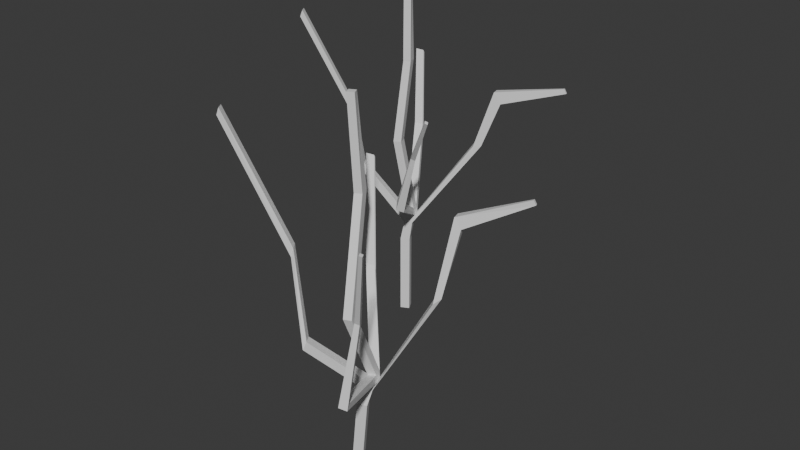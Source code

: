 # Source: grass.blend  (saved by Blender 4.0.36; exported with 4.5.12 LTS)
import bpy
from mathutils import Matrix  # noqa: F401  (used for matrix-valued properties, if any)

bpy.ops.wm.read_factory_settings(use_empty=True)
scene = bpy.context.scene
scene.name = 'Scene'

# ---- collections
col_collection = bpy.data.collections.new('Collection'); scene.collection.children.link(col_collection)

# ---- materials (node trees are filled in below, after node groups)
mat_material_001 = bpy.data.materials.new('Material.001')
mat_material_001.use_transparent_shadow = False
mat_material_001.diffuse_color = (0.1727, 0.1986, 0.08389, 1.0)

# ---- material node trees
mat_material_001.use_nodes = True; mat_material_001.node_tree.nodes.clear()
_N = mat_material_001.node_tree.nodes; _L = mat_material_001.node_tree.links
n0 = _N.new('ShaderNodeBsdfPrincipled'); n0.name = 'Principled BSDF'; n0.location = (10, 300)
n0.inputs[3].default_value = 1.45
n1 = _N.new('ShaderNodeOutputMaterial'); n1.name = 'Material Output'; n1.location = (300, 300)
_L.new(n0.outputs[0], n1.inputs[0])
n1.is_active_output = True

# ---- world
world_world = bpy.data.worlds.new('World'); scene.world = world_world
world_world.use_nodes = True; world_world.node_tree.nodes.clear()
_N = world_world.node_tree.nodes; _L = world_world.node_tree.links
n0 = _N.new('ShaderNodeOutputWorld'); n0.name = 'World Output'; n0.location = (300, 300)
n1 = _N.new('ShaderNodeBackground'); n1.name = 'Background'; n1.location = (10, 300)
n1.inputs[0].default_value = (0.05088, 0.05088, 0.05088, 1.0)
_L.new(n1.outputs[0], n0.inputs[0])
n0.is_active_output = True
world_world.color = (0.05088, 0.05088, 0.05088)
world_world.use_sun_shadow = False
world_world.sun_shadow_jitter_overblur = 0.0

# ---- meshes
me_cube_004 = bpy.data.meshes.new('Cube.004')
me_cube_004.from_pydata([(-0.4197, -0.2997, -0.445), (-0.3284, -0.3214, 0.2839), (-0.3136, -0.2512, -0.4478), (-0.2221, -0.2733, 0.2814), (-0.37, -0.4003, -0.4424), (-0.2773, -0.4223, 0.2843), (-0.2639, -0.3518, -0.4452), (-0.171, -0.3742, 0.2817), (-0.2834, -0.1933, 0.5371), (-0.179, -0.1445, 0.5384), (-0.2223, -0.2943, 0.5321), (-0.1377, -0.2476, 0.5338), (-0.4689, -0.1596, 2.717), (-0.3652, -0.1081, 2.717), (-0.4034, -0.2609, 2.72), (-0.3239, -0.2214, 2.72), (-0.4433, -0.2605, 3.814), (-0.3687, -0.223, 3.814), (-0.4057, -0.3359, 3.817), (-0.3311, -0.2985, 3.817), (-0.1578, -0.299, 0.4486), (-0.2493, -0.339, 0.4513), (-0.3084, -0.2408, 0.4533), (-0.2015, -0.195, 0.449), (-0.9261, -0.6048, 2.111), (-0.8803, -0.6771, 2.102), (-0.892, -0.7032, 2.004), (-0.9372, -0.6303, 2.012), (-1.481, -0.9756, 3.614), (-1.437, -1.048, 3.613), (-1.462, -1.059, 3.531), (-1.505, -0.9866, 3.532), (0.498, -0.06537, 1.762), (0.5488, -0.1712, 1.746), (0.6203, -0.124, 1.812), (0.57, -0.01945, 1.825), (0.5837, 0.1616, 2.646), (0.6218, 0.05518, 2.657), (0.7071, 0.05328, 2.547), (0.6677, 0.1589, 2.536), (1.353, 0.3244, 2.979), (1.366, 0.2883, 2.984), (1.392, 0.2948, 2.935), (1.378, 0.3307, 2.931), (-0.1232, -0.6377, 1.509), (-0.2089, -0.6763, 1.51), (-0.2722, -0.5744, 1.507), (-0.1653, -0.5268, 1.505), (-0.5482, -0.9318, 1.126), (-0.6017, -0.8427, 1.128), (-0.5849, -0.8022, 1.213), (-0.5307, -0.8909, 1.21), (-0.2395, -0.2796, 0.6098), (-0.1964, -0.1322, 0.6089), (-0.1551, -0.2333, 0.6109), (-0.301, -0.1807, 0.6083), (0.3227, -1.215, 0.9231), (0.2409, -1.258, 0.9505), (0.203, -1.181, 0.9903), (0.2848, -1.139, 0.9624), (0.3973, -1.094, 1.884), (0.3462, -1.112, 1.897), (0.3194, -1.056, 1.889), (0.3705, -1.038, 1.875), (0.7375, -1.417, 2.874), (0.704, -1.429, 2.883), (0.6801, -1.383, 2.883), (0.7135, -1.372, 2.875), (-0.6865, 0.2383, 1.544), (-0.5955, 0.2802, 1.524), (-0.6105, 0.2809, 1.582), (-0.7018, 0.2391, 1.602), (-0.9625, 0.5764, 2.703), (-0.8863, 0.6188, 2.685), (-0.8924, 0.6106, 2.709), (-0.9684, 0.5678, 2.728)], [], [(0, 1, 3, 2), (2, 3, 7, 6), (6, 7, 5, 4), (4, 5, 1, 0), (2, 6, 4, 0), (21, 20, 11, 10), (45, 44, 15, 14), (23, 22, 8, 9), (49, 48, 26, 27), (23, 9, 32, 35), (12, 14, 18, 16), (47, 46, 12, 13), (46, 45, 14, 12), (44, 47, 13, 15), (19, 17, 16, 18), (15, 13, 17, 19), (14, 15, 19, 18), (13, 12, 16, 17), (7, 3, 23, 20), (1, 5, 21, 22), (3, 1, 22, 23), (5, 7, 20, 21), (26, 25, 29, 30), (51, 50, 24, 25), (48, 51, 25, 26), (50, 49, 27, 24), (31, 30, 29, 28), (25, 24, 28, 29), (27, 26, 30, 31), (24, 27, 31, 28), (34, 35, 39, 38), (9, 11, 33, 32), (20, 23, 35, 34), (11, 20, 34, 33), (39, 36, 40, 43), (33, 34, 38, 37), (35, 32, 36, 39), (32, 33, 37, 36), (42, 43, 40, 41), (36, 37, 41, 40), (38, 39, 43, 42), (37, 38, 42, 41), (54, 53, 47, 44), (55, 52, 45, 46), (53, 55, 46, 47), (52, 54, 44, 45), (8, 22, 49, 50), (21, 10, 51, 48), (10, 8, 50, 51), (22, 21, 48, 49), (54, 52, 58, 59), (53, 9, 69, 70), (8, 10, 52, 55), (11, 9, 53, 54), (56, 59, 63, 60), (10, 11, 56, 57), (52, 10, 57, 58), (11, 54, 59, 56), (63, 62, 66, 67), (57, 56, 60, 61), (59, 58, 62, 63), (58, 57, 61, 62), (65, 64, 67, 66), (62, 61, 65, 66), (60, 63, 67, 64), (61, 60, 64, 65), (68, 71, 75, 72), (9, 8, 68, 69), (55, 53, 70, 71), (8, 55, 71, 68), (73, 72, 75, 74), (69, 68, 72, 73), (71, 70, 74, 75), (70, 69, 73, 74)])
_uv = me_cube_004.uv_layers.new(name='UVMap')
_uv.uv.foreach_set('vector', [0.375, 0.0, 0.625, 0.0, 0.625, 0.25, 0.375, 0.25, 0.375, 0.25, 0.625, 0.25, 0.625, 0.5, 0.375, 0.5, 0.375, 0.5, 0.625, 0.5, 0.625, 0.75, 0.375, 0.75, 0.375, 0.75, 0.625, 0.75, 0.625, 1.0, 0.375, 1.0, 0.125, 0.5, 0.375, 0.5, 0.375, 0.75, 0.125, 0.75, 0.625, 0.75, 0.625, 0.5, 0.625, 0.5, 0.625, 0.75, 0.625, 0.75, 0.625, 0.5, 0.625, 0.5, 0.625, 0.75, 0.625, 0.25, 0.625, 0.0, 0.625, 0.0, 0.625, 0.25, 0.625, 1.0, 0.625, 0.75, 0.625, 0.75, 0.625, 1.0, 0.625, 0.25, 0.625, 0.25, 0.625, 0.25, 0.625, 0.25, 0.625, 1.0, 0.625, 0.75, 0.625, 0.75, 0.625, 1.0, 0.625, 0.25, 0.625, 0.0, 0.625, 0.0, 0.625, 0.25, 0.625, 1.0, 0.625, 0.75, 0.625, 0.75, 0.625, 1.0, 0.625, 0.5, 0.625, 0.25, 0.625, 0.25, 0.625, 0.5, 0.625, 0.5, 0.875, 0.5, 0.875, 0.75, 0.625, 0.75, 0.625, 0.5, 0.625, 0.25, 0.625, 0.25, 0.625, 0.5, 0.625, 0.75, 0.625, 0.5, 0.625, 0.5, 0.625, 0.75, 0.625, 0.25, 0.625, 0.0, 0.625, 0.0, 0.625, 0.25, 0.625, 0.5, 0.625, 0.25, 0.625, 0.25, 0.625, 0.5, 0.625, 1.0, 0.625, 0.75, 0.625, 0.75, 0.625, 1.0, 0.625, 0.25, 0.625, 0.0, 0.625, 0.0, 0.625, 0.25, 0.625, 0.75, 0.625, 0.5, 0.625, 0.5, 0.625, 0.75, 0.625, 0.75, 0.625, 0.75, 0.625, 0.75, 0.625, 0.75, 0.625, 0.75, 0.625, 1.0, 0.625, 1.0, 0.625, 0.75, 0.625, 0.75, 0.625, 0.75, 0.625, 0.75, 0.625, 0.75, 0.625, 0.0, 0.625, 0.0, 0.625, 0.0, 0.625, 0.0, 0.625, 1.0, 0.625, 0.75, 0.625, 0.75, 0.625, 1.0, 0.625, 0.75, 0.625, 1.0, 0.625, 1.0, 0.625, 0.75, 0.625, 1.0, 0.625, 0.75, 0.625, 0.75, 0.625, 1.0, 0.625, 0.0, 0.625, 0.0, 0.625, 0.0, 0.625, 0.0, 0.625, 0.5, 0.625, 0.25, 0.625, 0.25, 0.625, 0.5, 0.625, 0.25, 0.625, 0.5, 0.625, 0.5, 0.625, 0.25, 0.625, 0.5, 0.625, 0.25, 0.625, 0.25, 0.625, 0.5, 0.625, 0.5, 0.625, 0.5, 0.625, 0.5, 0.625, 0.5, 0.625, 0.25, 0.625, 0.25, 0.625, 0.25, 0.625, 0.25, 0.625, 0.5, 0.625, 0.5, 0.625, 0.5, 0.625, 0.5, 0.625, 0.25, 0.625, 0.25, 0.625, 0.25, 0.625, 0.25, 0.625, 0.25, 0.625, 0.5, 0.625, 0.5, 0.625, 0.25, 0.625, 0.5, 0.625, 0.25, 0.625, 0.25, 0.625, 0.5, 0.625, 0.25, 0.625, 0.5, 0.625, 0.5, 0.625, 0.25, 0.625, 0.5, 0.625, 0.25, 0.625, 0.25, 0.625, 0.5, 0.625, 0.5, 0.625, 0.5, 0.625, 0.5, 0.625, 0.5, 0.625, 0.5, 0.625, 0.25, 0.625, 0.25, 0.625, 0.5, 0.625, 1.0, 0.625, 0.75, 0.625, 0.75, 0.625, 1.0, 0.625, 0.25, 0.625, 0.0, 0.625, 0.0, 0.625, 0.25, 0.625, 0.75, 0.625, 0.5, 0.625, 0.5, 0.625, 0.75, 0.625, 0.0, 0.625, 0.0, 0.625, 0.0, 0.625, 0.0, 0.625, 0.75, 0.625, 0.75, 0.625, 0.75, 0.625, 0.75, 0.625, 0.75, 0.625, 1.0, 0.625, 1.0, 0.625, 0.75, 0.625, 1.0, 0.625, 0.75, 0.625, 0.75, 0.625, 1.0, 0.625, 0.5, 0.625, 0.75, 0.625, 0.75, 0.625, 0.5, 0.625, 0.25, 0.625, 0.25, 0.625, 0.25, 0.625, 0.25, 0.625, 1.0, 0.625, 0.75, 0.625, 0.75, 0.625, 1.0, 0.625, 0.5, 0.625, 0.25, 0.625, 0.25, 0.625, 0.5, 0.625, 0.5, 0.625, 0.5, 0.625, 0.5, 0.625, 0.5, 0.625, 0.75, 0.625, 0.5, 0.625, 0.5, 0.625, 0.75, 0.625, 0.75, 0.625, 0.75, 0.625, 0.75, 0.625, 0.75, 0.625, 0.5, 0.625, 0.5, 0.625, 0.5, 0.625, 0.5, 0.625, 0.5, 0.625, 0.75, 0.625, 0.75, 0.625, 0.5, 0.625, 0.75, 0.625, 0.5, 0.625, 0.5, 0.625, 0.75, 0.625, 0.5, 0.625, 0.75, 0.625, 0.75, 0.625, 0.5, 0.625, 0.75, 0.625, 0.75, 0.625, 0.75, 0.625, 0.75, 0.625, 0.75, 0.625, 0.5, 0.625, 0.5, 0.625, 0.75, 0.625, 0.75, 0.625, 0.75, 0.625, 0.75, 0.625, 0.75, 0.625, 0.5, 0.625, 0.5, 0.625, 0.5, 0.625, 0.5, 0.625, 0.75, 0.625, 0.5, 0.625, 0.5, 0.625, 0.75, 0.625, 1.0, 0.625, 1.0, 0.625, 1.0, 0.625, 1.0, 0.625, 0.25, 0.625, 0.0, 0.625, 0.0, 0.625, 0.25, 0.625, 0.0, 0.625, 0.25, 0.625, 0.25, 0.625, 0.0, 0.625, 1.0, 0.625, 1.0, 0.625, 1.0, 0.625, 1.0, 0.625, 0.25, 0.625, 0.0, 0.625, 0.0, 0.625, 0.25, 0.625, 0.25, 0.625, 0.0, 0.625, 0.0, 0.625, 0.25, 0.625, 0.0, 0.625, 0.25, 0.625, 0.25, 0.625, 0.0, 0.625, 0.25, 0.625, 0.25, 0.625, 0.25, 0.625, 0.25])
me_cube_004.materials.append(mat_material_001)
me_cube_004.update()
me_cube_003 = bpy.data.meshes.new('Cube.003')
me_cube_003.from_pydata([(-1.739, 2.119, -0.1758), (-1.739, 2.119, 0.8541), (-1.636, 2.171, -0.1758), (-1.636, 2.171, 0.8541), (-1.687, 2.015, -0.1758), (-1.687, 2.015, 0.8541), (-1.584, 2.067, -0.1758), (-1.584, 2.067, 0.8541), (-1.67, 2.153, 1.215), (-1.567, 2.206, 1.214), (-1.609, 2.052, 1.21), (-1.525, 2.101, 1.209), (-1.723, 2.127, 3.233), (-1.62, 2.179, 3.233), (-1.659, 2.03, 3.233), (-1.58, 2.069, 3.233), (-1.701, 2.12, 4.128), (-1.627, 2.157, 4.128), (-1.664, 2.045, 4.128), (-1.589, 2.083, 4.128), (-1.555, 2.082, 1.092), (-1.644, 2.037, 1.095), (-1.703, 2.137, 1.096), (-1.6, 2.189, 1.092), (-2.267, 1.837, 2.598), (-2.223, 1.764, 2.596), (-2.248, 1.752, 2.516), (-2.291, 1.825, 2.518), (-2.766, 1.513, 3.786), (-2.722, 1.44, 3.784), (-2.747, 1.428, 3.704), (-2.79, 1.501, 3.706), (-0.9116, 2.495, 2.246), (-0.8629, 2.39, 2.234), (-0.7749, 2.434, 2.247), (-0.8239, 2.538, 2.257), (-0.6977, 2.602, 2.932), (-0.6583, 2.492, 2.943), (-0.5864, 2.528, 2.8), (-0.6271, 2.637, 2.79), (0.03714, 2.927, 3.032), (0.05036, 2.891, 3.037), (0.07447, 2.903, 2.981), (0.06077, 2.939, 2.977), (-1.601, 1.918, 2.246), (-1.685, 1.877, 2.244), (-1.746, 1.975, 2.244), (-1.643, 2.027, 2.246), (-2.068, 1.718, 1.81), (-2.119, 1.805, 1.812), (-2.091, 1.819, 1.909), (-2.039, 1.733, 1.907), (-1.615, 2.034, 1.315), (-1.574, 2.188, 1.31), (-1.532, 2.083, 1.314), (-1.677, 2.136, 1.311), (-1.248, 1.548, 1.54), (-1.324, 1.495, 1.569), (-1.365, 1.557, 1.652), (-1.289, 1.61, 1.623), (-0.9887, 1.437, 2.329), (-1.039, 1.415, 2.348), (-1.072, 1.469, 2.367), (-1.022, 1.492, 2.348), (-0.5591, 1.115, 2.986), (-0.5918, 1.101, 2.999), (-0.6132, 1.136, 3.012), (-0.5806, 1.151, 2.999), (-2.124, 2.855, 2.022), (-2.038, 2.905, 2.005), (-2.043, 2.889, 2.061), (-2.129, 2.839, 2.079), (-2.24, 3.015, 2.995), (-2.166, 3.062, 2.976), (-2.17, 3.048, 3.004), (-2.244, 3.001, 3.023)], [], [(0, 1, 3, 2), (2, 3, 7, 6), (6, 7, 5, 4), (4, 5, 1, 0), (2, 6, 4, 0), (21, 20, 11, 10), (45, 44, 15, 14), (23, 22, 8, 9), (49, 48, 26, 27), (23, 9, 32, 35), (12, 14, 18, 16), (47, 46, 12, 13), (46, 45, 14, 12), (44, 47, 13, 15), (19, 17, 16, 18), (15, 13, 17, 19), (14, 15, 19, 18), (13, 12, 16, 17), (7, 3, 23, 20), (1, 5, 21, 22), (3, 1, 22, 23), (5, 7, 20, 21), (26, 25, 29, 30), (51, 50, 24, 25), (48, 51, 25, 26), (50, 49, 27, 24), (31, 30, 29, 28), (25, 24, 28, 29), (27, 26, 30, 31), (24, 27, 31, 28), (34, 35, 39, 38), (9, 11, 33, 32), (20, 23, 35, 34), (11, 20, 34, 33), (39, 36, 40, 43), (33, 34, 38, 37), (35, 32, 36, 39), (32, 33, 37, 36), (42, 43, 40, 41), (36, 37, 41, 40), (38, 39, 43, 42), (37, 38, 42, 41), (54, 53, 47, 44), (55, 52, 45, 46), (53, 55, 46, 47), (52, 54, 44, 45), (8, 22, 49, 50), (21, 10, 51, 48), (10, 8, 50, 51), (22, 21, 48, 49), (54, 52, 58, 59), (53, 9, 69, 70), (8, 10, 52, 55), (11, 9, 53, 54), (56, 59, 63, 60), (10, 11, 56, 57), (52, 10, 57, 58), (11, 54, 59, 56), (63, 62, 66, 67), (57, 56, 60, 61), (59, 58, 62, 63), (58, 57, 61, 62), (65, 64, 67, 66), (62, 61, 65, 66), (60, 63, 67, 64), (61, 60, 64, 65), (68, 71, 75, 72), (9, 8, 68, 69), (55, 53, 70, 71), (8, 55, 71, 68), (73, 72, 75, 74), (69, 68, 72, 73), (71, 70, 74, 75), (70, 69, 73, 74)])
_uv = me_cube_003.uv_layers.new(name='UVMap')
_uv.uv.foreach_set('vector', [0.375, 0.0, 0.625, 0.0, 0.625, 0.25, 0.375, 0.25, 0.375, 0.25, 0.625, 0.25, 0.625, 0.5, 0.375, 0.5, 0.375, 0.5, 0.625, 0.5, 0.625, 0.75, 0.375, 0.75, 0.375, 0.75, 0.625, 0.75, 0.625, 1.0, 0.375, 1.0, 0.125, 0.5, 0.375, 0.5, 0.375, 0.75, 0.125, 0.75, 0.625, 0.75, 0.625, 0.5, 0.625, 0.5, 0.625, 0.75, 0.625, 0.75, 0.625, 0.5, 0.625, 0.5, 0.625, 0.75, 0.625, 0.25, 0.625, 0.0, 0.625, 0.0, 0.625, 0.25, 0.625, 1.0, 0.625, 0.75, 0.625, 0.75, 0.625, 1.0, 0.625, 0.25, 0.625, 0.25, 0.625, 0.25, 0.625, 0.25, 0.625, 1.0, 0.625, 0.75, 0.625, 0.75, 0.625, 1.0, 0.625, 0.25, 0.625, 0.0, 0.625, 0.0, 0.625, 0.25, 0.625, 1.0, 0.625, 0.75, 0.625, 0.75, 0.625, 1.0, 0.625, 0.5, 0.625, 0.25, 0.625, 0.25, 0.625, 0.5, 0.625, 0.5, 0.875, 0.5, 0.875, 0.75, 0.625, 0.75, 0.625, 0.5, 0.625, 0.25, 0.625, 0.25, 0.625, 0.5, 0.625, 0.75, 0.625, 0.5, 0.625, 0.5, 0.625, 0.75, 0.625, 0.25, 0.625, 0.0, 0.625, 0.0, 0.625, 0.25, 0.625, 0.5, 0.625, 0.25, 0.625, 0.25, 0.625, 0.5, 0.625, 1.0, 0.625, 0.75, 0.625, 0.75, 0.625, 1.0, 0.625, 0.25, 0.625, 0.0, 0.625, 0.0, 0.625, 0.25, 0.625, 0.75, 0.625, 0.5, 0.625, 0.5, 0.625, 0.75, 0.625, 0.75, 0.625, 0.75, 0.625, 0.75, 0.625, 0.75, 0.625, 0.75, 0.625, 1.0, 0.625, 1.0, 0.625, 0.75, 0.625, 0.75, 0.625, 0.75, 0.625, 0.75, 0.625, 0.75, 0.625, 0.0, 0.625, 0.0, 0.625, 0.0, 0.625, 0.0, 0.625, 1.0, 0.625, 0.75, 0.625, 0.75, 0.625, 1.0, 0.625, 0.75, 0.625, 1.0, 0.625, 1.0, 0.625, 0.75, 0.625, 1.0, 0.625, 0.75, 0.625, 0.75, 0.625, 1.0, 0.625, 0.0, 0.625, 0.0, 0.625, 0.0, 0.625, 0.0, 0.625, 0.5, 0.625, 0.25, 0.625, 0.25, 0.625, 0.5, 0.625, 0.25, 0.625, 0.5, 0.625, 0.5, 0.625, 0.25, 0.625, 0.5, 0.625, 0.25, 0.625, 0.25, 0.625, 0.5, 0.625, 0.5, 0.625, 0.5, 0.625, 0.5, 0.625, 0.5, 0.625, 0.25, 0.625, 0.25, 0.625, 0.25, 0.625, 0.25, 0.625, 0.5, 0.625, 0.5, 0.625, 0.5, 0.625, 0.5, 0.625, 0.25, 0.625, 0.25, 0.625, 0.25, 0.625, 0.25, 0.625, 0.25, 0.625, 0.5, 0.625, 0.5, 0.625, 0.25, 0.625, 0.5, 0.625, 0.25, 0.625, 0.25, 0.625, 0.5, 0.625, 0.25, 0.625, 0.5, 0.625, 0.5, 0.625, 0.25, 0.625, 0.5, 0.625, 0.25, 0.625, 0.25, 0.625, 0.5, 0.625, 0.5, 0.625, 0.5, 0.625, 0.5, 0.625, 0.5, 0.625, 0.5, 0.625, 0.25, 0.625, 0.25, 0.625, 0.5, 0.625, 1.0, 0.625, 0.75, 0.625, 0.75, 0.625, 1.0, 0.625, 0.25, 0.625, 0.0, 0.625, 0.0, 0.625, 0.25, 0.625, 0.75, 0.625, 0.5, 0.625, 0.5, 0.625, 0.75, 0.625, 0.0, 0.625, 0.0, 0.625, 0.0, 0.625, 0.0, 0.625, 0.75, 0.625, 0.75, 0.625, 0.75, 0.625, 0.75, 0.625, 0.75, 0.625, 1.0, 0.625, 1.0, 0.625, 0.75, 0.625, 1.0, 0.625, 0.75, 0.625, 0.75, 0.625, 1.0, 0.625, 0.5, 0.625, 0.75, 0.625, 0.75, 0.625, 0.5, 0.625, 0.25, 0.625, 0.25, 0.625, 0.25, 0.625, 0.25, 0.625, 1.0, 0.625, 0.75, 0.625, 0.75, 0.625, 1.0, 0.625, 0.5, 0.625, 0.25, 0.625, 0.25, 0.625, 0.5, 0.625, 0.5, 0.625, 0.5, 0.625, 0.5, 0.625, 0.5, 0.625, 0.75, 0.625, 0.5, 0.625, 0.5, 0.625, 0.75, 0.625, 0.75, 0.625, 0.75, 0.625, 0.75, 0.625, 0.75, 0.625, 0.5, 0.625, 0.5, 0.625, 0.5, 0.625, 0.5, 0.625, 0.5, 0.625, 0.75, 0.625, 0.75, 0.625, 0.5, 0.625, 0.75, 0.625, 0.5, 0.625, 0.5, 0.625, 0.75, 0.625, 0.5, 0.625, 0.75, 0.625, 0.75, 0.625, 0.5, 0.625, 0.75, 0.625, 0.75, 0.625, 0.75, 0.625, 0.75, 0.625, 0.75, 0.625, 0.5, 0.625, 0.5, 0.625, 0.75, 0.625, 0.75, 0.625, 0.75, 0.625, 0.75, 0.625, 0.75, 0.625, 0.5, 0.625, 0.5, 0.625, 0.5, 0.625, 0.5, 0.625, 0.75, 0.625, 0.5, 0.625, 0.5, 0.625, 0.75, 0.625, 1.0, 0.625, 1.0, 0.625, 1.0, 0.625, 1.0, 0.625, 0.25, 0.625, 0.0, 0.625, 0.0, 0.625, 0.25, 0.625, 0.0, 0.625, 0.25, 0.625, 0.25, 0.625, 0.0, 0.625, 1.0, 0.625, 1.0, 0.625, 1.0, 0.625, 1.0, 0.625, 0.25, 0.625, 0.0, 0.625, 0.0, 0.625, 0.25, 0.625, 0.25, 0.625, 0.0, 0.625, 0.0, 0.625, 0.25, 0.625, 0.0, 0.625, 0.25, 0.625, 0.25, 0.625, 0.0, 0.625, 0.25, 0.625, 0.25, 0.625, 0.25, 0.625, 0.25])
me_cube_003.materials.append(mat_material_001)
me_cube_003.update()

# ---- objects
ob_cube_001 = bpy.data.objects.new('Cube.001', me_cube_004)
ob_cube = bpy.data.objects.new('Cube', me_cube_003)

# ---- transforms, parenting, visibility, modifiers, constraints
ob_cube_001.location = (0.0, 0.0, 0.0)
ob_cube.location = (0.0, 0.0, 0.0)

# ---- collection membership
col_collection.objects.link(ob_cube_001)
col_collection.objects.link(ob_cube)

# ---- scene / render settings (as saved in the file)
scene.frame_start = 1; scene.frame_end = 250; scene.frame_set(1)
scene.render.engine = 'BLENDER_EEVEE_NEXT'
scene.cycles.sampling_pattern = 'TABULATED_SOBOL'
bpy.context.view_layer.update()

# ---- added for rendering (the .blend has no active camera and no usable light): camera, sun
cam_auto = bpy.data.cameras.new('AutoCamera')
cam_auto.lens = 50.0
cam_auto.sensor_width = 36.0
cam_auto.clip_end = 1000.0
ob_auto_camera = bpy.data.objects.new('AutoCamera', cam_auto)
scene.collection.objects.link(ob_auto_camera)
ob_auto_camera.location = (6.38273, -7.68171, 7.50565)
ob_auto_camera.rotation_euler = (1.09748, -7.21219e-08, 0.694738)
scene.camera = ob_auto_camera
light_auto_sun = bpy.data.lights.new('AutoSun', 'SUN')
light_auto_sun.energy = 3.0
light_auto_sun.angle = 0.0523599
ob_auto_sun = bpy.data.objects.new('AutoSun', light_auto_sun)
scene.collection.objects.link(ob_auto_sun)
ob_auto_sun.rotation_euler = (0.872665, 0.174533, 0.523599)
bpy.context.view_layer.update()
